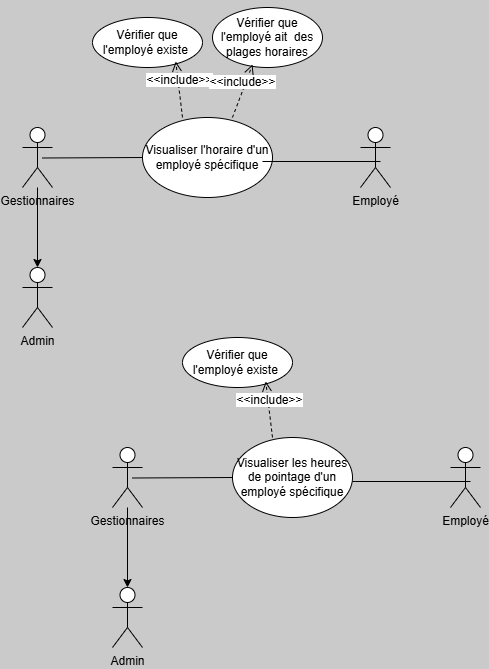

The diagram above was exported from draw.io. Its source (the exported page's mxGraphModel, read from the mxfile embedded in the PNG):
<mxGraphModel dx="419" dy="1923" grid="1" gridSize="10" guides="1" tooltips="1" connect="1" arrows="1" fold="1" page="1" pageScale="1" pageWidth="827" pageHeight="1169" background="light-dark(#CACACA,#121212)" math="0" shadow="0">
  <root>
    <mxCell id="0" />
    <mxCell id="1" parent="0" />
    <mxCell id="XIJESC1MchYbHaoTl_e--38" value="" style="edgeStyle=orthogonalEdgeStyle;rounded=0;orthogonalLoop=1;jettySize=auto;html=1;" edge="1" parent="1" source="XIJESC1MchYbHaoTl_e--1" target="XIJESC1MchYbHaoTl_e--37">
      <mxGeometry relative="1" as="geometry" />
    </mxCell>
    <mxCell id="XIJESC1MchYbHaoTl_e--1" value="Gestionnaires&lt;div&gt;&lt;br&gt;&lt;/div&gt;" style="shape=umlActor;verticalLabelPosition=bottom;verticalAlign=top;html=1;outlineConnect=0;" vertex="1" parent="1">
      <mxGeometry x="70" y="120" width="30" height="60" as="geometry" />
    </mxCell>
    <mxCell id="XIJESC1MchYbHaoTl_e--6" value="Visualiser l'horaire d'un employé spécifique" style="ellipse;whiteSpace=wrap;html=1;" vertex="1" parent="1">
      <mxGeometry x="190" y="110" width="130" height="80" as="geometry" />
    </mxCell>
    <mxCell id="XIJESC1MchYbHaoTl_e--8" value="" style="endArrow=none;html=1;rounded=0;entryX=0;entryY=0.5;entryDx=0;entryDy=0;" edge="1" parent="1" target="XIJESC1MchYbHaoTl_e--6">
      <mxGeometry width="50" height="50" relative="1" as="geometry">
        <mxPoint x="90" y="150.5" as="sourcePoint" />
        <mxPoint x="180" y="149.5" as="targetPoint" />
      </mxGeometry>
    </mxCell>
    <mxCell id="XIJESC1MchYbHaoTl_e--9" value="Employé" style="shape=umlActor;verticalLabelPosition=bottom;verticalAlign=top;html=1;outlineConnect=0;" vertex="1" parent="1">
      <mxGeometry x="408" y="120" width="30" height="60" as="geometry" />
    </mxCell>
    <mxCell id="XIJESC1MchYbHaoTl_e--10" value="" style="line;strokeWidth=1;fillColor=none;align=left;verticalAlign=middle;spacingTop=-1;spacingLeft=3;spacingRight=3;rotatable=0;labelPosition=right;points=[];portConstraint=eastwest;strokeColor=inherit;" vertex="1" parent="1">
      <mxGeometry x="310" y="150" width="118" height="8" as="geometry" />
    </mxCell>
    <mxCell id="XIJESC1MchYbHaoTl_e--12" value="Vérifier que l'employé existe&amp;nbsp;" style="ellipse;whiteSpace=wrap;html=1;" vertex="1" parent="1">
      <mxGeometry x="140" y="10" width="110" height="50" as="geometry" />
    </mxCell>
    <mxCell id="XIJESC1MchYbHaoTl_e--15" value="&amp;lt;&amp;lt;include&amp;gt;&amp;gt;" style="html=1;verticalAlign=bottom;endArrow=open;dashed=1;endSize=8;curved=0;rounded=0;fontSize=12;entryX=0.757;entryY=0.88;entryDx=0;entryDy=0;entryPerimeter=0;" edge="1" parent="1" target="XIJESC1MchYbHaoTl_e--12">
      <mxGeometry relative="1" as="geometry">
        <mxPoint x="230" y="110" as="sourcePoint" />
        <mxPoint x="383" y="-10" as="targetPoint" />
      </mxGeometry>
    </mxCell>
    <mxCell id="XIJESC1MchYbHaoTl_e--40" value="" style="edgeStyle=orthogonalEdgeStyle;rounded=0;orthogonalLoop=1;jettySize=auto;html=1;" edge="1" parent="1" source="XIJESC1MchYbHaoTl_e--17" target="XIJESC1MchYbHaoTl_e--39">
      <mxGeometry relative="1" as="geometry" />
    </mxCell>
    <mxCell id="XIJESC1MchYbHaoTl_e--17" value="Gestionnaires&lt;div&gt;&lt;br&gt;&lt;/div&gt;" style="shape=umlActor;verticalLabelPosition=bottom;verticalAlign=top;html=1;outlineConnect=0;" vertex="1" parent="1">
      <mxGeometry x="160" y="440" width="30" height="60" as="geometry" />
    </mxCell>
    <mxCell id="XIJESC1MchYbHaoTl_e--18" value="Visualiser les heures de pointage d'un employé spécifique" style="ellipse;whiteSpace=wrap;html=1;" vertex="1" parent="1">
      <mxGeometry x="280" y="430" width="120" height="80" as="geometry" />
    </mxCell>
    <mxCell id="XIJESC1MchYbHaoTl_e--19" value="" style="endArrow=none;html=1;rounded=0;entryX=0;entryY=0.5;entryDx=0;entryDy=0;" edge="1" parent="1" target="XIJESC1MchYbHaoTl_e--18">
      <mxGeometry width="50" height="50" relative="1" as="geometry">
        <mxPoint x="180" y="470.5" as="sourcePoint" />
        <mxPoint x="270" y="469.5" as="targetPoint" />
      </mxGeometry>
    </mxCell>
    <mxCell id="XIJESC1MchYbHaoTl_e--20" value="Employé" style="shape=umlActor;verticalLabelPosition=bottom;verticalAlign=top;html=1;outlineConnect=0;" vertex="1" parent="1">
      <mxGeometry x="498" y="440" width="30" height="60" as="geometry" />
    </mxCell>
    <mxCell id="XIJESC1MchYbHaoTl_e--21" value="" style="line;strokeWidth=1;fillColor=none;align=left;verticalAlign=middle;spacingTop=-1;spacingLeft=3;spacingRight=3;rotatable=0;labelPosition=right;points=[];portConstraint=eastwest;strokeColor=inherit;" vertex="1" parent="1">
      <mxGeometry x="400" y="470" width="118" height="8" as="geometry" />
    </mxCell>
    <mxCell id="XIJESC1MchYbHaoTl_e--22" value="Vérifier que l'employé existe&amp;nbsp;" style="ellipse;whiteSpace=wrap;html=1;" vertex="1" parent="1">
      <mxGeometry x="230" y="330" width="110" height="50" as="geometry" />
    </mxCell>
    <mxCell id="XIJESC1MchYbHaoTl_e--23" value="&amp;lt;&amp;lt;include&amp;gt;&amp;gt;" style="html=1;verticalAlign=bottom;endArrow=open;dashed=1;endSize=8;curved=0;rounded=0;fontSize=12;entryX=0.757;entryY=0.88;entryDx=0;entryDy=0;entryPerimeter=0;" edge="1" parent="1" target="XIJESC1MchYbHaoTl_e--22">
      <mxGeometry relative="1" as="geometry">
        <mxPoint x="320" y="430" as="sourcePoint" />
        <mxPoint x="473" y="310" as="targetPoint" />
      </mxGeometry>
    </mxCell>
    <mxCell id="XIJESC1MchYbHaoTl_e--33" style="edgeStyle=orthogonalEdgeStyle;rounded=0;orthogonalLoop=1;jettySize=auto;html=1;exitX=0.5;exitY=0;exitDx=0;exitDy=0;" edge="1" parent="1" source="XIJESC1MchYbHaoTl_e--31">
      <mxGeometry relative="1" as="geometry">
        <mxPoint x="315" as="targetPoint" />
      </mxGeometry>
    </mxCell>
    <mxCell id="XIJESC1MchYbHaoTl_e--31" value="Vérifier que l'employé ait&amp;nbsp; des plages horaires" style="ellipse;whiteSpace=wrap;html=1;" vertex="1" parent="1">
      <mxGeometry x="260" width="110" height="60" as="geometry" />
    </mxCell>
    <mxCell id="XIJESC1MchYbHaoTl_e--32" value="&amp;lt;&amp;lt;include&amp;gt;&amp;gt;" style="html=1;verticalAlign=bottom;endArrow=open;dashed=1;endSize=8;curved=0;rounded=0;fontSize=12;entryX=0.364;entryY=0.95;entryDx=0;entryDy=0;entryPerimeter=0;exitX=0.692;exitY=0;exitDx=0;exitDy=0;exitPerimeter=0;" edge="1" parent="1" target="XIJESC1MchYbHaoTl_e--31" source="XIJESC1MchYbHaoTl_e--6">
      <mxGeometry relative="1" as="geometry">
        <mxPoint x="350" y="110" as="sourcePoint" />
        <mxPoint x="503" y="-10" as="targetPoint" />
      </mxGeometry>
    </mxCell>
    <mxCell id="XIJESC1MchYbHaoTl_e--37" value="&lt;div&gt;Admin&lt;/div&gt;" style="shape=umlActor;verticalLabelPosition=bottom;verticalAlign=top;html=1;outlineConnect=0;" vertex="1" parent="1">
      <mxGeometry x="70" y="260" width="30" height="60" as="geometry" />
    </mxCell>
    <mxCell id="XIJESC1MchYbHaoTl_e--39" value="Admin" style="shape=umlActor;verticalLabelPosition=bottom;verticalAlign=top;html=1;outlineConnect=0;" vertex="1" parent="1">
      <mxGeometry x="160" y="580" width="30" height="60" as="geometry" />
    </mxCell>
  </root>
</mxGraphModel>